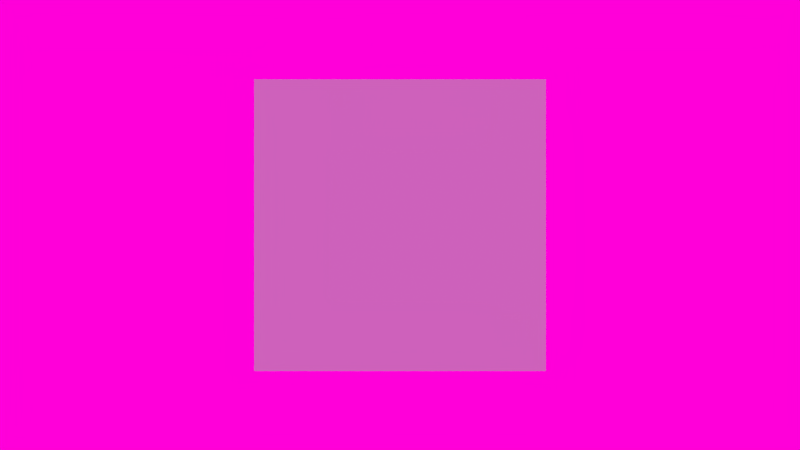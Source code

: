 # Source: charuco.blend  (saved by Blender 2.79.0; exported with 4.5.12 LTS)
import bpy
from mathutils import Matrix  # noqa: F401  (used for matrix-valued properties, if any)

bpy.ops.wm.read_factory_settings(use_empty=True)
scene = bpy.context.scene
scene.name = 'Labomedia'

# ---- collections
col_collection_1 = bpy.data.collections.new('Collection 1'); scene.collection.children.link(col_collection_1)

# ---- materials (node trees are filled in below, after node groups)
mat_logo = bpy.data.materials.new('logo')
mat_logo.alpha_threshold = 0.0
mat_logo.use_transparent_shadow = False
mat_logo.preview_render_type = 'CUBE'
mat_logo.diffuse_color = (0.4977, 0.5138, 0.5322, 1.0)
mat_logo.roughness = 0.5
mat_logo.line_color = (0.0, 0.0, 0.0, 1.0)
mat_gris = bpy.data.materials.new('gris')
mat_gris.alpha_threshold = 0.0
mat_gris.use_transparent_shadow = False
mat_gris.roughness = 0.5

# ---- material node trees

# ---- world
world_world = bpy.data.worlds.new('World'); scene.world = world_world
world_world.color = (1.0, 0.0, 0.6949)
world_world.use_sun_shadow = False
world_world.sun_shadow_jitter_overblur = 0.0
world_world.cycles.sampling_method = 'NONE'
world_world.cycles.sample_map_resolution = 256

# ---- cameras
cam_camera = bpy.data.cameras.new('Camera')
cam_camera.clip_end = 100.0
cam_camera.lens = 35.0
cam_camera.sensor_width = 32.0
cam_camera.sensor_height = 18.0
cam_camera.ortho_scale = 7.314
cam_camera.dof.focus_distance = 0.0
cam_camera.dof.aperture_fstop = 128.0

# ---- lights
light_sun_001 = bpy.data.lights.new('Sun.001', 'SUN')
light_sun_001.transmission_factor = 0.0
light_sun_001.cutoff_distance = 30.0
light_sun_001.angle = 0.1993
light_sun_001.energy = 1.5
light_sun_001.shadow_buffer_clip_start = 1.001
light_sun_001.shadow_soft_size = 0.1
light_sun_001.shadow_cascade_max_distance = 1000.0
light_sun_001.cycles.use_multiple_importance_sampling = False
light_sun = bpy.data.lights.new('Sun', 'SUN')
light_sun.transmission_factor = 0.0
light_sun.cutoff_distance = 30.0
light_sun.angle = 0.1993
light_sun.energy = 1.5
light_sun.shadow_buffer_clip_start = 1.001
light_sun.shadow_soft_size = 0.1
light_sun.shadow_cascade_max_distance = 1000.0
light_sun.cycles.use_multiple_importance_sampling = False

# ---- meshes
me_plane_001 = bpy.data.meshes.new('Plane.001')
me_plane_001.from_pydata([(-0.1061, -5.96e-08, 0.0002361), (0.1061, -5.96e-08, 0.0002361), (-0.1061, 5.96e-08, 2.0), (0.1061, 5.96e-08, 2.0)], [], [(0, 1, 3, 2)])
me_plane_001.use_remesh_preserve_volume = False
me_plane_001.use_remesh_preserve_attributes = False
me_plane_001.use_mirror_vertex_groups = False
me_plane_001.update()
me_plane = bpy.data.meshes.new('Plane')
me_plane.from_pydata([(-0.1061, -5.96e-08, 0.0002361), (0.1061, -5.96e-08, 0.0002361), (-0.1061, 5.96e-08, 2.0), (0.1061, 5.96e-08, 2.0)], [], [(0, 1, 3, 2)])
me_plane.use_remesh_preserve_volume = False
me_plane.use_remesh_preserve_attributes = False
me_plane.use_mirror_vertex_groups = False
me_plane.update()
me_cube = bpy.data.meshes.new('Cube')
me_cube.from_pydata([(1.0, 1.0, 1.0), (1.0, 1.0, -1.0), (-1.0, 1.0, -1.0), (-1.0, 1.0, 1.0), (1.0, -1.0, 1.0), (1.0, -1.0, -1.0), (-1.0, -1.0, -1.0), (-1.0, -1.0, 1.0)], [], [(0, 1, 2, 3), (4, 7, 6, 5), (0, 4, 5, 1), (1, 5, 6, 2), (2, 6, 7, 3), (4, 0, 3, 7)])
me_cube.polygons.foreach_set('material_index', [1, 0, 1, 1, 1, 1])
_uv = me_cube.uv_layers.new(name='UVMap')
_uv.uv.foreach_set('vector', [-0.07812, 0.9727, -0.07812, -0.02734, -1.078, -0.02734, -1.078, 0.9727, 0.9899, 0.9899, 0.01012, 0.9899, 0.01012, 0.01012, 0.9899, 0.01012, -0.07812, 0.9727, -1.078, 0.9727, -1.078, -0.02734, -0.07812, -0.02734, -0.07812, -0.02734, -0.07813, -1.027, -1.078, -1.027, -1.078, -0.02734, -0.07812, -0.02734, -1.078, -0.02734, -1.078, 0.9727, -0.07812, 0.9727, -0.07812, -0.02734, -0.07812, 0.9727, -1.078, 0.9727, -1.078, -0.02734])
me_cube.materials.append(mat_logo)
me_cube.materials.append(mat_gris)
me_cube.use_remesh_preserve_volume = False
me_cube.use_remesh_preserve_attributes = False
me_cube.use_mirror_vertex_groups = False
me_cube.update()

# ---- objects
ob_lamp_001 = bpy.data.objects.new('Lamp.001', light_sun_001)
ob_plane_001 = bpy.data.objects.new('Plane.001', me_plane_001)
ob_plane = bpy.data.objects.new('Plane', me_plane)
ob_cube = bpy.data.objects.new('Cube', me_cube)
ob_lamp = bpy.data.objects.new('Lamp', light_sun)
ob_camera = bpy.data.objects.new('Camera', cam_camera)

# ---- transforms, parenting, visibility, modifiers, constraints
ob_lamp_001.location = (-8.015, 6.177, 16.51)
ob_lamp_001.rotation_euler = (-0.3151, -0.07345, 0.4965)
ob_lamp_001.lock_rotations_4d = False
ob_lamp_001.empty_display_type = 'ARROWS'
ob_lamp_001.color = (0.0, 0.0, 0.0, 0.0)
ob_lamp_001.lineart.crease_threshold = 0.0
ob_plane_001.location = (-1.971, -1.005, -6.001)
ob_plane_001.lineart.crease_threshold = 0.0
ob_plane.location = (2.129, -1.005, -6.001)
ob_plane.lineart.crease_threshold = 0.0
ob_cube.location = (0.0, 0.0, 0.0)
ob_cube.lock_rotations_4d = False
ob_cube.empty_display_type = 'ARROWS'
ob_cube.lineart.crease_threshold = 0.0
ob_lamp.location = (10.7, -4.631, 9.259)
ob_lamp.rotation_euler = (0.4978, -0.4188, 1.243)
ob_lamp.lock_rotations_4d = False
ob_lamp.empty_display_type = 'ARROWS'
ob_lamp.color = (0.0, 0.0, 0.0, 0.0)
ob_lamp.lineart.crease_threshold = 0.0
ob_camera.location = (0.0, -7.0, 0.0)
ob_camera.rotation_euler = (1.571, 2.22e-16, 2.22e-16)
ob_camera.lock_rotations_4d = False
ob_camera.empty_display_type = 'ARROWS'
ob_camera.color = (0.0, 0.0, 0.0, 0.0)
ob_camera.display_type = 'WIRE'
ob_camera.lineart.crease_threshold = 0.0

# ---- collection membership
col_collection_1.objects.link(ob_lamp_001)
col_collection_1.objects.link(ob_plane_001)
col_collection_1.objects.link(ob_plane)
col_collection_1.objects.link(ob_cube)
col_collection_1.objects.link(ob_lamp)
col_collection_1.objects.link(ob_camera)

# ---- scene / render settings (as saved in the file)
scene.camera = ob_camera
scene.frame_start = 1; scene.frame_end = 250; scene.frame_set(2)
scene.render.engine = 'BLENDER_EEVEE_NEXT'
scene.render.resolution_x = 1280
scene.render.resolution_y = 720
scene.render.resolution_percentage = 50
scene.render.dither_intensity = 0.0
scene.cycles.use_denoising = False
scene.cycles.samples = 10
scene.cycles.sampling_pattern = 'TABULATED_SOBOL'
scene.cycles.light_sampling_threshold = 0.0
scene.cycles.use_adaptive_sampling = False
scene.cycles.use_light_tree = False
scene.cycles.blur_glossy = 0.0
scene.cycles.pixel_filter_type = 'GAUSSIAN'
scene.cycles.sample_clamp_indirect = 0.0
scene.view_settings.view_transform = 'Standard'
bpy.context.view_layer.update()
